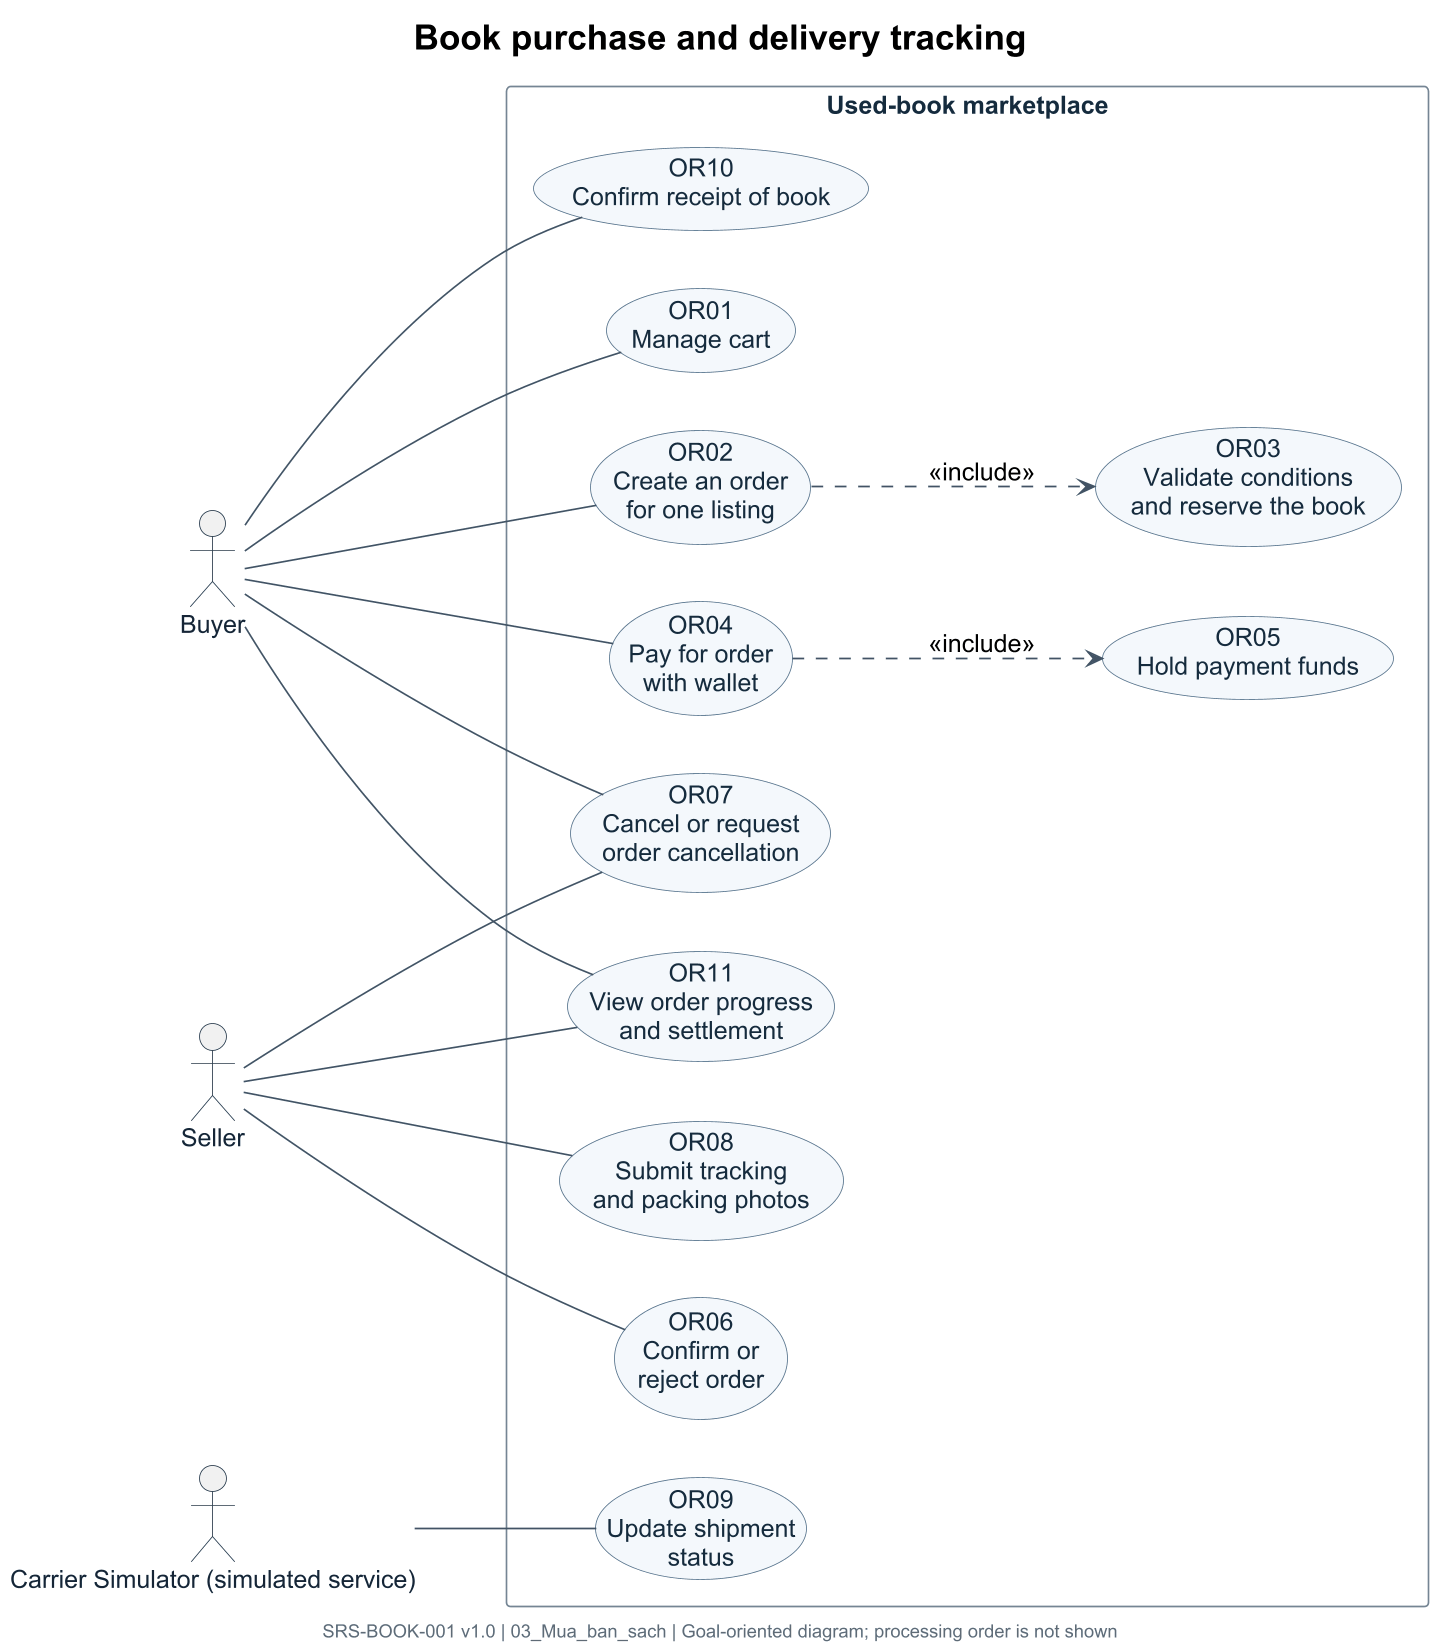

The diagram above was rendered by PlantUML. Its source (embedded in the PNG):
@startuml
left to right direction
skinparam defaultFontName Arial
skinparam defaultFontSize 15
skinparam dpi 160
skinparam shadowing false
skinparam backgroundColor white
skinparam ArrowColor #425365
skinparam ArrowThickness 1
skinparam ActorBorderColor #273748
skinparam ActorFontColor #162536
skinparam UsecaseBackgroundColor #F4F8FC
skinparam UsecaseBorderColor #54728C
skinparam UsecaseFontColor #152B3D
skinparam RectangleBorderColor #758594
skinparam RectangleBackgroundColor white
skinparam RectangleFontColor #152B3D
skinparam NoteBackgroundColor #FFFDF5
skinparam NoteBorderColor #C5B984
skinparam NoteFontSize 12
skinparam TitleFontSize 21
skinparam TitleFontColor black
skinparam FooterFontSize 11
skinparam FooterFontColor #5F6B76
skinparam nodesep 35
skinparam ranksep 70
hide stereotype

title Book purchase and delivery tracking
footer SRS-BOOK-001 v1.0 | 03_Mua_ban_sach | Goal-oriented diagram; processing order is not shown
actor "Buyer" as buyer
actor "Seller" as seller
actor "Carrier Simulator (simulated service)" as carrier
rectangle "Used-book marketplace" as PLATFORM {
  usecase "OR01\nManage cart" as OR01
  usecase "OR02\nCreate an order\nfor one listing" as OR02
  usecase "OR03\nValidate conditions\nand reserve the book" as OR03
  usecase "OR04\nPay for order\nwith wallet" as OR04
  usecase "OR05\nHold payment funds" as OR05
  usecase "OR06\nConfirm or\nreject order" as OR06
  usecase "OR07\nCancel or request\norder cancellation" as OR07
  usecase "OR08\nSubmit tracking\nand packing photos" as OR08
  usecase "OR09\nUpdate shipment\nstatus" as OR09
  usecase "OR10\nConfirm receipt of book" as OR10
  usecase "OR11\nView order progress\nand settlement" as OR11
}
buyer -- OR01
buyer -- OR02
buyer -- OR04
buyer -- OR07
buyer -- OR10
buyer -- OR11
seller -- OR06
seller -- OR07
seller -- OR08
seller -- OR11
carrier -- OR09
OR02 ..> OR03 : <<include>>
OR04 ..> OR05 : <<include>>
@enduml